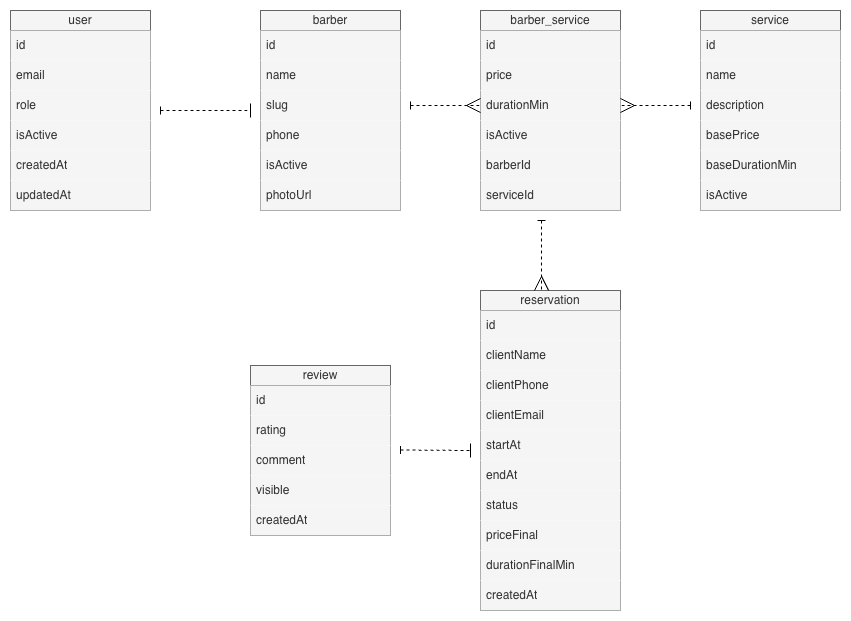

The diagram above was exported from draw.io. Its source (the exported page's mxGraphModel, read from the mxfile embedded in the PNG):
<mxGraphModel dx="1369" dy="696" grid="1" gridSize="10" guides="1" tooltips="1" connect="1" arrows="1" fold="1" page="1" pageScale="1" pageWidth="827" pageHeight="1169" math="0" shadow="0">
  <root>
    <mxCell id="0" />
    <mxCell id="1" parent="0" />
    <object label="user" id="7NId4KjAgSVbBvnNSyZ_-1">
      <mxCell parent="1" style="swimlane;fontStyle=0;childLayout=stackLayout;horizontal=1;startSize=20;horizontalStack=0;resizeParent=1;resizeParentMax=0;resizeLast=0;collapsible=1;marginBottom=0;whiteSpace=wrap;html=1;fillColor=#f5f5f5;fontColor=#333333;strokeColor=#666666;" vertex="1">
        <mxGeometry height="200" width="140" x="40" y="50" as="geometry">
          <mxRectangle height="30" width="70" x="140" y="50" as="alternateBounds" />
        </mxGeometry>
      </mxCell>
    </object>
    <mxCell id="7NId4KjAgSVbBvnNSyZ_-2" parent="7NId4KjAgSVbBvnNSyZ_-1" style="text;align=left;verticalAlign=middle;spacingLeft=4;spacingRight=4;overflow=hidden;points=[[0,0.5],[1,0.5]];portConstraint=eastwest;rotatable=0;whiteSpace=wrap;html=1;fillColor=#f5f5f5;fontColor=#333333;strokeColor=none;" value="id" vertex="1">
      <mxGeometry height="30" width="140" y="20" as="geometry" />
    </mxCell>
    <mxCell id="7NId4KjAgSVbBvnNSyZ_-6" parent="7NId4KjAgSVbBvnNSyZ_-1" style="text;strokeColor=none;fillColor=#f5f5f5;align=left;verticalAlign=middle;spacingLeft=4;spacingRight=4;overflow=hidden;points=[[0,0.5],[1,0.5]];portConstraint=eastwest;rotatable=0;whiteSpace=wrap;html=1;fontColor=#333333;" value="email" vertex="1">
      <mxGeometry height="30" width="140" y="50" as="geometry" />
    </mxCell>
    <mxCell id="7NId4KjAgSVbBvnNSyZ_-7" parent="7NId4KjAgSVbBvnNSyZ_-1" style="text;strokeColor=none;fillColor=#f5f5f5;align=left;verticalAlign=middle;spacingLeft=4;spacingRight=4;overflow=hidden;points=[[0,0.5],[1,0.5]];portConstraint=eastwest;rotatable=0;whiteSpace=wrap;html=1;fontColor=#333333;" value="role" vertex="1">
      <mxGeometry height="30" width="140" y="80" as="geometry" />
    </mxCell>
    <mxCell id="7NId4KjAgSVbBvnNSyZ_-8" parent="7NId4KjAgSVbBvnNSyZ_-1" style="text;strokeColor=none;fillColor=#f5f5f5;align=left;verticalAlign=middle;spacingLeft=4;spacingRight=4;overflow=hidden;points=[[0,0.5],[1,0.5]];portConstraint=eastwest;rotatable=0;whiteSpace=wrap;html=1;fontColor=#333333;" value="isActive" vertex="1">
      <mxGeometry height="30" width="140" y="110" as="geometry" />
    </mxCell>
    <mxCell id="7NId4KjAgSVbBvnNSyZ_-9" parent="7NId4KjAgSVbBvnNSyZ_-1" style="text;strokeColor=none;fillColor=#f5f5f5;align=left;verticalAlign=middle;spacingLeft=4;spacingRight=4;overflow=hidden;points=[[0,0.5],[1,0.5]];portConstraint=eastwest;rotatable=0;whiteSpace=wrap;html=1;fontColor=#333333;" value="createdAt" vertex="1">
      <mxGeometry height="30" width="140" y="140" as="geometry" />
    </mxCell>
    <mxCell id="7NId4KjAgSVbBvnNSyZ_-4" parent="7NId4KjAgSVbBvnNSyZ_-1" style="text;strokeColor=none;fillColor=#f5f5f5;align=left;verticalAlign=middle;spacingLeft=4;spacingRight=4;overflow=hidden;points=[[0,0.5],[1,0.5]];portConstraint=eastwest;rotatable=0;whiteSpace=wrap;html=1;fontColor=#333333;" value="updatedAt" vertex="1">
      <mxGeometry height="30" width="140" y="170" as="geometry" />
    </mxCell>
    <object label="barber" id="7NId4KjAgSVbBvnNSyZ_-10">
      <mxCell parent="1" style="swimlane;fontStyle=0;childLayout=stackLayout;horizontal=1;startSize=20;horizontalStack=0;resizeParent=1;resizeParentMax=0;resizeLast=0;collapsible=1;marginBottom=0;whiteSpace=wrap;html=1;fillColor=#f5f5f5;fontColor=#333333;strokeColor=#666666;" vertex="1">
        <mxGeometry height="200" width="140" x="290" y="50" as="geometry">
          <mxRectangle height="30" width="70" x="140" y="50" as="alternateBounds" />
        </mxGeometry>
      </mxCell>
    </object>
    <mxCell id="7NId4KjAgSVbBvnNSyZ_-11" parent="7NId4KjAgSVbBvnNSyZ_-10" style="text;strokeColor=none;fillColor=#f5f5f5;align=left;verticalAlign=middle;spacingLeft=4;spacingRight=4;overflow=hidden;points=[[0,0.5],[1,0.5]];portConstraint=eastwest;rotatable=0;whiteSpace=wrap;html=1;fontColor=#333333;" value="id" vertex="1">
      <mxGeometry height="30" width="140" y="20" as="geometry" />
    </mxCell>
    <mxCell id="7NId4KjAgSVbBvnNSyZ_-12" parent="7NId4KjAgSVbBvnNSyZ_-10" style="text;strokeColor=none;fillColor=#f5f5f5;align=left;verticalAlign=middle;spacingLeft=4;spacingRight=4;overflow=hidden;points=[[0,0.5],[1,0.5]];portConstraint=eastwest;rotatable=0;whiteSpace=wrap;html=1;fontColor=#333333;" value="name" vertex="1">
      <mxGeometry height="30" width="140" y="50" as="geometry" />
    </mxCell>
    <mxCell id="7NId4KjAgSVbBvnNSyZ_-13" parent="7NId4KjAgSVbBvnNSyZ_-10" style="text;strokeColor=none;fillColor=#f5f5f5;align=left;verticalAlign=middle;spacingLeft=4;spacingRight=4;overflow=hidden;points=[[0,0.5],[1,0.5]];portConstraint=eastwest;rotatable=0;whiteSpace=wrap;html=1;fontColor=#333333;" value="slug" vertex="1">
      <mxGeometry height="30" width="140" y="80" as="geometry" />
    </mxCell>
    <mxCell id="7NId4KjAgSVbBvnNSyZ_-57" edge="1" parent="7NId4KjAgSVbBvnNSyZ_-10" style="endArrow=baseDash;endSize=12;dashed=1;html=1;rounded=0;endFill=0;startArrow=baseDash;startFill=0;" value="">
      <mxGeometry relative="1" width="160" as="geometry">
        <mxPoint x="-100" y="100" as="sourcePoint" />
        <mxPoint x="-10" y="100" as="targetPoint" />
      </mxGeometry>
    </mxCell>
    <mxCell id="7NId4KjAgSVbBvnNSyZ_-14" parent="7NId4KjAgSVbBvnNSyZ_-10" style="text;strokeColor=none;fillColor=#f5f5f5;align=left;verticalAlign=middle;spacingLeft=4;spacingRight=4;overflow=hidden;points=[[0,0.5],[1,0.5]];portConstraint=eastwest;rotatable=0;whiteSpace=wrap;html=1;fontColor=#333333;" value="phone" vertex="1">
      <mxGeometry height="30" width="140" y="110" as="geometry" />
    </mxCell>
    <mxCell id="7NId4KjAgSVbBvnNSyZ_-15" parent="7NId4KjAgSVbBvnNSyZ_-10" style="text;strokeColor=none;fillColor=#f5f5f5;align=left;verticalAlign=middle;spacingLeft=4;spacingRight=4;overflow=hidden;points=[[0,0.5],[1,0.5]];portConstraint=eastwest;rotatable=0;whiteSpace=wrap;html=1;fontColor=#333333;" value="isActive" vertex="1">
      <mxGeometry height="30" width="140" y="140" as="geometry" />
    </mxCell>
    <mxCell id="7NId4KjAgSVbBvnNSyZ_-16" parent="7NId4KjAgSVbBvnNSyZ_-10" style="text;strokeColor=none;fillColor=#f5f5f5;align=left;verticalAlign=middle;spacingLeft=4;spacingRight=4;overflow=hidden;points=[[0,0.5],[1,0.5]];portConstraint=eastwest;rotatable=0;whiteSpace=wrap;html=1;fontColor=#333333;" value="photoUrl" vertex="1">
      <mxGeometry height="30" width="140" y="170" as="geometry" />
    </mxCell>
    <object label="barber_service" id="7NId4KjAgSVbBvnNSyZ_-17">
      <mxCell parent="1" style="swimlane;fontStyle=0;childLayout=stackLayout;horizontal=1;startSize=20;horizontalStack=0;resizeParent=1;resizeParentMax=0;resizeLast=0;collapsible=1;marginBottom=0;whiteSpace=wrap;html=1;fillColor=#f5f5f5;fontColor=#333333;strokeColor=#666666;" vertex="1">
        <mxGeometry height="200" width="140" x="510" y="50" as="geometry">
          <mxRectangle height="30" width="70" x="140" y="50" as="alternateBounds" />
        </mxGeometry>
      </mxCell>
    </object>
    <mxCell id="7NId4KjAgSVbBvnNSyZ_-18" parent="7NId4KjAgSVbBvnNSyZ_-17" style="text;strokeColor=none;fillColor=#f5f5f5;align=left;verticalAlign=middle;spacingLeft=4;spacingRight=4;overflow=hidden;points=[[0,0.5],[1,0.5]];portConstraint=eastwest;rotatable=0;whiteSpace=wrap;html=1;fontColor=#333333;" value="id" vertex="1">
      <mxGeometry height="30" width="140" y="20" as="geometry" />
    </mxCell>
    <mxCell id="7NId4KjAgSVbBvnNSyZ_-19" parent="7NId4KjAgSVbBvnNSyZ_-17" style="text;strokeColor=none;fillColor=#f5f5f5;align=left;verticalAlign=middle;spacingLeft=4;spacingRight=4;overflow=hidden;points=[[0,0.5],[1,0.5]];portConstraint=eastwest;rotatable=0;whiteSpace=wrap;html=1;fontColor=#333333;" value="price" vertex="1">
      <mxGeometry height="30" width="140" y="50" as="geometry" />
    </mxCell>
    <mxCell id="7NId4KjAgSVbBvnNSyZ_-20" parent="7NId4KjAgSVbBvnNSyZ_-17" style="text;strokeColor=none;fillColor=#f5f5f5;align=left;verticalAlign=middle;spacingLeft=4;spacingRight=4;overflow=hidden;points=[[0,0.5],[1,0.5]];portConstraint=eastwest;rotatable=0;whiteSpace=wrap;html=1;fontColor=#333333;" value="durationMin" vertex="1">
      <mxGeometry height="30" width="140" y="80" as="geometry" />
    </mxCell>
    <mxCell id="7NId4KjAgSVbBvnNSyZ_-21" parent="7NId4KjAgSVbBvnNSyZ_-17" style="text;strokeColor=none;fillColor=#f5f5f5;align=left;verticalAlign=middle;spacingLeft=4;spacingRight=4;overflow=hidden;points=[[0,0.5],[1,0.5]];portConstraint=eastwest;rotatable=0;whiteSpace=wrap;html=1;fontColor=#333333;" value="isActive" vertex="1">
      <mxGeometry height="30" width="140" y="110" as="geometry" />
    </mxCell>
    <mxCell id="7NId4KjAgSVbBvnNSyZ_-22" parent="7NId4KjAgSVbBvnNSyZ_-17" style="text;strokeColor=none;fillColor=#f5f5f5;align=left;verticalAlign=middle;spacingLeft=4;spacingRight=4;overflow=hidden;points=[[0,0.5],[1,0.5]];portConstraint=eastwest;rotatable=0;whiteSpace=wrap;html=1;fontColor=#333333;" value="barberId" vertex="1">
      <mxGeometry height="30" width="140" y="140" as="geometry" />
    </mxCell>
    <mxCell id="7NId4KjAgSVbBvnNSyZ_-23" parent="7NId4KjAgSVbBvnNSyZ_-17" style="text;strokeColor=none;fillColor=#f5f5f5;align=left;verticalAlign=middle;spacingLeft=4;spacingRight=4;overflow=hidden;points=[[0,0.5],[1,0.5]];portConstraint=eastwest;rotatable=0;whiteSpace=wrap;html=1;fontColor=#333333;" value="serviceId" vertex="1">
      <mxGeometry height="30" width="140" y="170" as="geometry" />
    </mxCell>
    <object label="service" id="7NId4KjAgSVbBvnNSyZ_-24">
      <mxCell parent="1" style="swimlane;fontStyle=0;childLayout=stackLayout;horizontal=1;startSize=20;horizontalStack=0;resizeParent=1;resizeParentMax=0;resizeLast=0;collapsible=1;marginBottom=0;whiteSpace=wrap;html=1;fillColor=#f5f5f5;fontColor=#333333;strokeColor=#666666;" vertex="1">
        <mxGeometry height="200" width="140" x="730" y="50" as="geometry">
          <mxRectangle height="30" width="70" x="140" y="50" as="alternateBounds" />
        </mxGeometry>
      </mxCell>
    </object>
    <mxCell id="7NId4KjAgSVbBvnNSyZ_-25" parent="7NId4KjAgSVbBvnNSyZ_-24" style="text;strokeColor=none;fillColor=#f5f5f5;align=left;verticalAlign=middle;spacingLeft=4;spacingRight=4;overflow=hidden;points=[[0,0.5],[1,0.5]];portConstraint=eastwest;rotatable=0;whiteSpace=wrap;html=1;fontColor=#333333;" value="id" vertex="1">
      <mxGeometry height="30" width="140" y="20" as="geometry" />
    </mxCell>
    <mxCell id="7NId4KjAgSVbBvnNSyZ_-26" parent="7NId4KjAgSVbBvnNSyZ_-24" style="text;strokeColor=none;fillColor=#f5f5f5;align=left;verticalAlign=middle;spacingLeft=4;spacingRight=4;overflow=hidden;points=[[0,0.5],[1,0.5]];portConstraint=eastwest;rotatable=0;whiteSpace=wrap;html=1;fontColor=#333333;" value="name" vertex="1">
      <mxGeometry height="30" width="140" y="50" as="geometry" />
    </mxCell>
    <mxCell id="7NId4KjAgSVbBvnNSyZ_-27" parent="7NId4KjAgSVbBvnNSyZ_-24" style="text;strokeColor=none;fillColor=#f5f5f5;align=left;verticalAlign=middle;spacingLeft=4;spacingRight=4;overflow=hidden;points=[[0,0.5],[1,0.5]];portConstraint=eastwest;rotatable=0;whiteSpace=wrap;html=1;fontColor=#333333;" value="description" vertex="1">
      <mxGeometry height="30" width="140" y="80" as="geometry" />
    </mxCell>
    <mxCell id="7NId4KjAgSVbBvnNSyZ_-28" parent="7NId4KjAgSVbBvnNSyZ_-24" style="text;strokeColor=none;fillColor=#f5f5f5;align=left;verticalAlign=middle;spacingLeft=4;spacingRight=4;overflow=hidden;points=[[0,0.5],[1,0.5]];portConstraint=eastwest;rotatable=0;whiteSpace=wrap;html=1;fontColor=#333333;" value="basePrice" vertex="1">
      <mxGeometry height="30" width="140" y="110" as="geometry" />
    </mxCell>
    <mxCell id="7NId4KjAgSVbBvnNSyZ_-29" parent="7NId4KjAgSVbBvnNSyZ_-24" style="text;strokeColor=none;fillColor=#f5f5f5;align=left;verticalAlign=middle;spacingLeft=4;spacingRight=4;overflow=hidden;points=[[0,0.5],[1,0.5]];portConstraint=eastwest;rotatable=0;whiteSpace=wrap;html=1;fontColor=#333333;" value="baseDurationMin" vertex="1">
      <mxGeometry height="30" width="140" y="140" as="geometry" />
    </mxCell>
    <mxCell id="7NId4KjAgSVbBvnNSyZ_-30" parent="7NId4KjAgSVbBvnNSyZ_-24" style="text;strokeColor=none;fillColor=#f5f5f5;align=left;verticalAlign=middle;spacingLeft=4;spacingRight=4;overflow=hidden;points=[[0,0.5],[1,0.5]];portConstraint=eastwest;rotatable=0;whiteSpace=wrap;html=1;fontColor=#333333;" value="isActive" vertex="1">
      <mxGeometry height="30" width="140" y="170" as="geometry" />
    </mxCell>
    <object label="reservation" id="7NId4KjAgSVbBvnNSyZ_-31">
      <mxCell parent="1" style="swimlane;fontStyle=0;childLayout=stackLayout;horizontal=1;startSize=20;horizontalStack=0;resizeParent=1;resizeParentMax=0;resizeLast=0;collapsible=1;marginBottom=0;whiteSpace=wrap;html=1;fillColor=#f5f5f5;fontColor=#333333;strokeColor=#666666;" vertex="1">
        <mxGeometry height="320" width="140" x="510" y="330" as="geometry">
          <mxRectangle height="30" width="70" x="140" y="50" as="alternateBounds" />
        </mxGeometry>
      </mxCell>
    </object>
    <mxCell id="7NId4KjAgSVbBvnNSyZ_-32" parent="7NId4KjAgSVbBvnNSyZ_-31" style="text;strokeColor=none;fillColor=#f5f5f5;align=left;verticalAlign=middle;spacingLeft=4;spacingRight=4;overflow=hidden;points=[[0,0.5],[1,0.5]];portConstraint=eastwest;rotatable=0;whiteSpace=wrap;html=1;fontColor=#333333;" value="id" vertex="1">
      <mxGeometry height="30" width="140" y="20" as="geometry" />
    </mxCell>
    <mxCell id="7NId4KjAgSVbBvnNSyZ_-33" parent="7NId4KjAgSVbBvnNSyZ_-31" style="text;strokeColor=none;fillColor=#f5f5f5;align=left;verticalAlign=middle;spacingLeft=4;spacingRight=4;overflow=hidden;points=[[0,0.5],[1,0.5]];portConstraint=eastwest;rotatable=0;whiteSpace=wrap;html=1;fontColor=#333333;" value="clientName" vertex="1">
      <mxGeometry height="30" width="140" y="50" as="geometry" />
    </mxCell>
    <mxCell id="7NId4KjAgSVbBvnNSyZ_-34" parent="7NId4KjAgSVbBvnNSyZ_-31" style="text;strokeColor=none;fillColor=#f5f5f5;align=left;verticalAlign=middle;spacingLeft=4;spacingRight=4;overflow=hidden;points=[[0,0.5],[1,0.5]];portConstraint=eastwest;rotatable=0;whiteSpace=wrap;html=1;fontColor=#333333;" value="clientPhone" vertex="1">
      <mxGeometry height="30" width="140" y="80" as="geometry" />
    </mxCell>
    <mxCell id="7NId4KjAgSVbBvnNSyZ_-35" parent="7NId4KjAgSVbBvnNSyZ_-31" style="text;strokeColor=none;fillColor=#f5f5f5;align=left;verticalAlign=middle;spacingLeft=4;spacingRight=4;overflow=hidden;points=[[0,0.5],[1,0.5]];portConstraint=eastwest;rotatable=0;whiteSpace=wrap;html=1;fontColor=#333333;" value="clientEmail" vertex="1">
      <mxGeometry height="30" width="140" y="110" as="geometry" />
    </mxCell>
    <mxCell id="7NId4KjAgSVbBvnNSyZ_-36" parent="7NId4KjAgSVbBvnNSyZ_-31" style="text;strokeColor=none;fillColor=#f5f5f5;align=left;verticalAlign=middle;spacingLeft=4;spacingRight=4;overflow=hidden;points=[[0,0.5],[1,0.5]];portConstraint=eastwest;rotatable=0;whiteSpace=wrap;html=1;fontColor=#333333;" value="startAt" vertex="1">
      <mxGeometry height="30" width="140" y="140" as="geometry" />
    </mxCell>
    <mxCell id="7NId4KjAgSVbBvnNSyZ_-37" parent="7NId4KjAgSVbBvnNSyZ_-31" style="text;strokeColor=none;fillColor=#f5f5f5;align=left;verticalAlign=middle;spacingLeft=4;spacingRight=4;overflow=hidden;points=[[0,0.5],[1,0.5]];portConstraint=eastwest;rotatable=0;whiteSpace=wrap;html=1;fontColor=#333333;" value="endAt" vertex="1">
      <mxGeometry height="30" width="140" y="170" as="geometry" />
    </mxCell>
    <mxCell id="7NId4KjAgSVbBvnNSyZ_-39" parent="7NId4KjAgSVbBvnNSyZ_-31" style="text;strokeColor=none;fillColor=#f5f5f5;align=left;verticalAlign=middle;spacingLeft=4;spacingRight=4;overflow=hidden;points=[[0,0.5],[1,0.5]];portConstraint=eastwest;rotatable=0;whiteSpace=wrap;html=1;fontColor=#333333;" value="status" vertex="1">
      <mxGeometry height="30" width="140" y="200" as="geometry" />
    </mxCell>
    <mxCell id="7NId4KjAgSVbBvnNSyZ_-41" parent="7NId4KjAgSVbBvnNSyZ_-31" style="text;strokeColor=none;fillColor=#f5f5f5;align=left;verticalAlign=middle;spacingLeft=4;spacingRight=4;overflow=hidden;points=[[0,0.5],[1,0.5]];portConstraint=eastwest;rotatable=0;whiteSpace=wrap;html=1;fontColor=#333333;" value="priceFinal" vertex="1">
      <mxGeometry height="30" width="140" y="230" as="geometry" />
    </mxCell>
    <mxCell id="7NId4KjAgSVbBvnNSyZ_-42" parent="7NId4KjAgSVbBvnNSyZ_-31" style="text;strokeColor=none;fillColor=#f5f5f5;align=left;verticalAlign=middle;spacingLeft=4;spacingRight=4;overflow=hidden;points=[[0,0.5],[1,0.5]];portConstraint=eastwest;rotatable=0;whiteSpace=wrap;html=1;fontColor=#333333;" value="durationFinalMin" vertex="1">
      <mxGeometry height="30" width="140" y="260" as="geometry" />
    </mxCell>
    <mxCell id="7NId4KjAgSVbBvnNSyZ_-40" parent="7NId4KjAgSVbBvnNSyZ_-31" style="text;strokeColor=none;fillColor=#f5f5f5;align=left;verticalAlign=middle;spacingLeft=4;spacingRight=4;overflow=hidden;points=[[0,0.5],[1,0.5]];portConstraint=eastwest;rotatable=0;whiteSpace=wrap;html=1;fontColor=#333333;" value="createdAt" vertex="1">
      <mxGeometry height="30" width="140" y="290" as="geometry" />
    </mxCell>
    <object label="review" id="7NId4KjAgSVbBvnNSyZ_-43">
      <mxCell parent="1" style="swimlane;fontStyle=0;childLayout=stackLayout;horizontal=1;startSize=20;horizontalStack=0;resizeParent=1;resizeParentMax=0;resizeLast=0;collapsible=1;marginBottom=0;whiteSpace=wrap;html=1;fillColor=#f5f5f5;fontColor=#333333;strokeColor=#666666;" vertex="1">
        <mxGeometry height="170" width="140" x="280" y="405" as="geometry">
          <mxRectangle height="30" width="70" x="140" y="50" as="alternateBounds" />
        </mxGeometry>
      </mxCell>
    </object>
    <mxCell id="7NId4KjAgSVbBvnNSyZ_-44" parent="7NId4KjAgSVbBvnNSyZ_-43" style="text;strokeColor=none;fillColor=#f5f5f5;align=left;verticalAlign=middle;spacingLeft=4;spacingRight=4;overflow=hidden;points=[[0,0.5],[1,0.5]];portConstraint=eastwest;rotatable=0;whiteSpace=wrap;html=1;fontColor=#333333;" value="id" vertex="1">
      <mxGeometry height="30" width="140" y="20" as="geometry" />
    </mxCell>
    <mxCell id="7NId4KjAgSVbBvnNSyZ_-45" parent="7NId4KjAgSVbBvnNSyZ_-43" style="text;strokeColor=none;fillColor=#f5f5f5;align=left;verticalAlign=middle;spacingLeft=4;spacingRight=4;overflow=hidden;points=[[0,0.5],[1,0.5]];portConstraint=eastwest;rotatable=0;whiteSpace=wrap;html=1;fontColor=#333333;" value="rating" vertex="1">
      <mxGeometry height="30" width="140" y="50" as="geometry" />
    </mxCell>
    <mxCell id="7NId4KjAgSVbBvnNSyZ_-46" parent="7NId4KjAgSVbBvnNSyZ_-43" style="text;strokeColor=none;fillColor=#f5f5f5;align=left;verticalAlign=middle;spacingLeft=4;spacingRight=4;overflow=hidden;points=[[0,0.5],[1,0.5]];portConstraint=eastwest;rotatable=0;whiteSpace=wrap;html=1;fontColor=#333333;" value="comment" vertex="1">
      <mxGeometry height="30" width="140" y="80" as="geometry" />
    </mxCell>
    <mxCell id="7NId4KjAgSVbBvnNSyZ_-47" parent="7NId4KjAgSVbBvnNSyZ_-43" style="text;strokeColor=none;fillColor=#f5f5f5;align=left;verticalAlign=middle;spacingLeft=4;spacingRight=4;overflow=hidden;points=[[0,0.5],[1,0.5]];portConstraint=eastwest;rotatable=0;whiteSpace=wrap;html=1;fontColor=#333333;" value="visible" vertex="1">
      <mxGeometry height="30" width="140" y="110" as="geometry" />
    </mxCell>
    <mxCell id="7NId4KjAgSVbBvnNSyZ_-48" parent="7NId4KjAgSVbBvnNSyZ_-43" style="text;strokeColor=none;fillColor=#f5f5f5;align=left;verticalAlign=middle;spacingLeft=4;spacingRight=4;overflow=hidden;points=[[0,0.5],[1,0.5]];portConstraint=eastwest;rotatable=0;whiteSpace=wrap;html=1;fontColor=#333333;" value="createdAt" vertex="1">
      <mxGeometry height="30" width="140" y="140" as="geometry" />
    </mxCell>
    <mxCell id="7NId4KjAgSVbBvnNSyZ_-59" edge="1" parent="1" style="endArrow=ERmany;endSize=12;dashed=1;html=1;rounded=0;endFill=0;startArrow=baseDash;startFill=0;entryX=0;entryY=0.5;entryDx=0;entryDy=0;" target="7NId4KjAgSVbBvnNSyZ_-20" value="">
      <mxGeometry relative="1" width="160" as="geometry">
        <mxPoint x="440" y="145" as="sourcePoint" />
        <mxPoint x="500" y="150" as="targetPoint" />
      </mxGeometry>
    </mxCell>
    <mxCell id="7NId4KjAgSVbBvnNSyZ_-60" edge="1" parent="1" style="endArrow=ERmany;endSize=12;dashed=1;html=1;rounded=0;endFill=0;startArrow=baseDash;startFill=0;entryX=1;entryY=0.5;entryDx=0;entryDy=0;" target="7NId4KjAgSVbBvnNSyZ_-20" value="">
      <mxGeometry relative="1" width="160" as="geometry">
        <mxPoint x="720" y="145" as="sourcePoint" />
        <mxPoint x="660" y="300.5" as="targetPoint" />
      </mxGeometry>
    </mxCell>
    <mxCell id="7NId4KjAgSVbBvnNSyZ_-61" edge="1" parent="1" style="endArrow=baseDash;endSize=12;dashed=1;html=1;rounded=0;endFill=0;startArrow=baseDash;startFill=0;" value="">
      <mxGeometry relative="1" width="160" as="geometry">
        <mxPoint x="430" y="489.5" as="sourcePoint" />
        <mxPoint x="500" y="490" as="targetPoint" />
      </mxGeometry>
    </mxCell>
    <mxCell id="7NId4KjAgSVbBvnNSyZ_-62" edge="1" parent="1" style="endArrow=ERmany;endSize=12;dashed=1;html=1;rounded=0;endFill=0;startArrow=baseDash;startFill=0;entryX=0.436;entryY=0;entryDx=0;entryDy=0;entryPerimeter=0;" target="7NId4KjAgSVbBvnNSyZ_-31" value="">
      <mxGeometry relative="1" width="160" as="geometry">
        <mxPoint x="571" y="260" as="sourcePoint" />
        <mxPoint x="590" y="263" as="targetPoint" />
      </mxGeometry>
    </mxCell>
  </root>
</mxGraphModel>